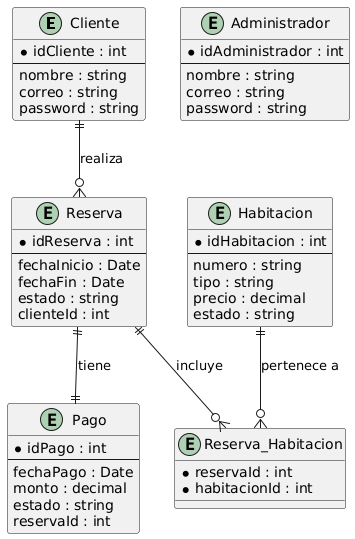

The diagram above was rendered by PlantUML. Its source (embedded in the PNG):
@startuml
entity Cliente {
  * idCliente : int
  --
  nombre : string
  correo : string
  password : string
}

entity Reserva {
  * idReserva : int
  --
  fechaInicio : Date
  fechaFin : Date
  estado : string
  clienteId : int
}

entity Habitacion {
  * idHabitacion : int
  --
  numero : string
  tipo : string
  precio : decimal
  estado : string
}

entity Pago {
  * idPago : int
  --
  fechaPago : Date
  monto : decimal
  estado : string
  reservaId : int
}

entity Administrador {
  * idAdministrador : int
  --
  nombre : string
  correo : string
  password : string
}

entity Reserva_Habitacion {
  * reservaId : int
  * habitacionId : int
}

Cliente ||--o{ Reserva : "realiza"
Reserva ||--o{ Reserva_Habitacion : "incluye"
Habitacion ||--o{ Reserva_Habitacion : "pertenece a"
Reserva ||--|| Pago : "tiene"
@enduml